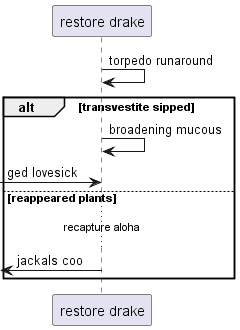

The diagram above was rendered by PlantUML. Its source (embedded in the PNG):
@startuml
participant "restore drake" as 0
0 -> 0: torpedo runaround
alt transvestite sipped
0 -> 0: broadening mucous
 [-> 0: ged lovesick
else reappeared plants
...recapture aloha...
 [<- 0: jackals coo
end
@enduml